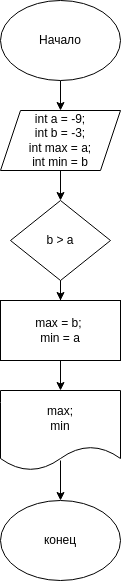

The diagram above was exported from draw.io. Its source (the exported page's mxGraphModel, read from the mxfile embedded in the PNG):
<mxGraphModel dx="564" dy="299" grid="1" gridSize="10" guides="1" tooltips="1" connect="1" arrows="1" fold="1" page="1" pageScale="1" pageWidth="850" pageHeight="1100" math="0" shadow="0">
  <root>
    <mxCell id="0" />
    <mxCell id="1" parent="0" />
    <mxCell id="0mJbquySWoFbWsh2rhrj-3" value="" style="edgeStyle=orthogonalEdgeStyle;rounded=0;orthogonalLoop=1;jettySize=auto;html=1;" parent="1" source="0mJbquySWoFbWsh2rhrj-1" target="0mJbquySWoFbWsh2rhrj-2" edge="1">
      <mxGeometry relative="1" as="geometry" />
    </mxCell>
    <mxCell id="0mJbquySWoFbWsh2rhrj-1" value="Начало" style="ellipse;whiteSpace=wrap;html=1;" parent="1" vertex="1">
      <mxGeometry x="300" y="10" width="120" height="80" as="geometry" />
    </mxCell>
    <mxCell id="0mJbquySWoFbWsh2rhrj-5" value="" style="edgeStyle=orthogonalEdgeStyle;rounded=0;orthogonalLoop=1;jettySize=auto;html=1;" parent="1" source="0mJbquySWoFbWsh2rhrj-2" target="0mJbquySWoFbWsh2rhrj-4" edge="1">
      <mxGeometry relative="1" as="geometry" />
    </mxCell>
    <mxCell id="0mJbquySWoFbWsh2rhrj-2" value="&lt;div&gt;int a = -9;&lt;/div&gt;&lt;div&gt;int b = -3;&lt;/div&gt;&lt;div&gt;int max = a;&lt;/div&gt;&lt;div&gt;int min = b&lt;/div&gt;" style="shape=parallelogram;perimeter=parallelogramPerimeter;whiteSpace=wrap;html=1;fixedSize=1;" parent="1" vertex="1">
      <mxGeometry x="300" y="120" width="120" height="60" as="geometry" />
    </mxCell>
    <mxCell id="0mJbquySWoFbWsh2rhrj-7" value="" style="edgeStyle=orthogonalEdgeStyle;rounded=0;orthogonalLoop=1;jettySize=auto;html=1;" parent="1" source="0mJbquySWoFbWsh2rhrj-4" target="0mJbquySWoFbWsh2rhrj-6" edge="1">
      <mxGeometry relative="1" as="geometry" />
    </mxCell>
    <mxCell id="0mJbquySWoFbWsh2rhrj-4" value="b &amp;gt; a" style="rhombus;whiteSpace=wrap;html=1;" parent="1" vertex="1">
      <mxGeometry x="310" y="210" width="100" height="80" as="geometry" />
    </mxCell>
    <mxCell id="0mJbquySWoFbWsh2rhrj-9" value="" style="edgeStyle=orthogonalEdgeStyle;rounded=0;orthogonalLoop=1;jettySize=auto;html=1;" parent="1" source="0mJbquySWoFbWsh2rhrj-6" target="0mJbquySWoFbWsh2rhrj-8" edge="1">
      <mxGeometry relative="1" as="geometry" />
    </mxCell>
    <mxCell id="0mJbquySWoFbWsh2rhrj-6" value="&lt;div&gt;&lt;span class=&quot;pl-smi&quot;&gt;max&lt;/span&gt; &lt;span class=&quot;pl-k&quot;&gt;=&lt;/span&gt; &lt;span class=&quot;pl-smi&quot;&gt;b&lt;/span&gt;; &lt;br&gt;&lt;/div&gt;&lt;div&gt;&lt;span class=&quot;pl-smi&quot;&gt;min&lt;/span&gt; &lt;span class=&quot;pl-k&quot;&gt;=&lt;/span&gt; &lt;span class=&quot;pl-smi&quot;&gt;a&lt;/span&gt;&lt;/div&gt;" style="whiteSpace=wrap;html=1;" parent="1" vertex="1">
      <mxGeometry x="300" y="310" width="120" height="60" as="geometry" />
    </mxCell>
    <mxCell id="0mJbquySWoFbWsh2rhrj-8" value="&lt;div&gt;max;&lt;/div&gt;&lt;div&gt;min&lt;br&gt;&lt;/div&gt;" style="shape=document;whiteSpace=wrap;html=1;boundedLbl=1;" parent="1" vertex="1">
      <mxGeometry x="300" y="400" width="120" height="80" as="geometry" />
    </mxCell>
    <mxCell id="0mJbquySWoFbWsh2rhrj-10" value="конец" style="ellipse;whiteSpace=wrap;html=1;" parent="1" vertex="1">
      <mxGeometry x="300" y="510" width="120" height="80" as="geometry" />
    </mxCell>
    <mxCell id="0mJbquySWoFbWsh2rhrj-12" value="" style="endArrow=classic;html=1;rounded=0;entryX=0.5;entryY=0;entryDx=0;entryDy=0;" parent="1" target="0mJbquySWoFbWsh2rhrj-10" edge="1">
      <mxGeometry width="50" height="50" relative="1" as="geometry">
        <mxPoint x="360" y="470" as="sourcePoint" />
        <mxPoint x="450" y="380" as="targetPoint" />
      </mxGeometry>
    </mxCell>
  </root>
</mxGraphModel>